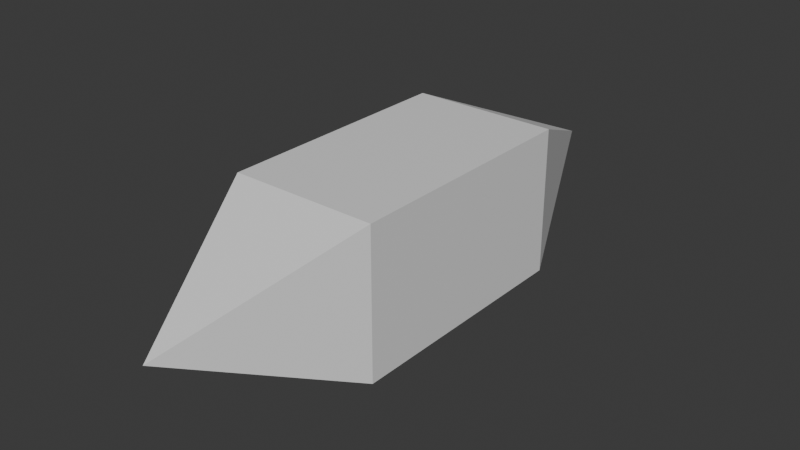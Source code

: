 # Source: Untitled1.blend  (saved by Blender 4.5.90; exported with 4.5.12 LTS)
import bpy
from mathutils import Matrix  # noqa: F401  (used for matrix-valued properties, if any)

bpy.ops.wm.read_factory_settings(use_empty=True)
scene = bpy.context.scene
scene.name = 'Scene'

# ---- collections
col_collection = bpy.data.collections.new('Collection'); scene.collection.children.link(col_collection)

# ---- materials (node trees are filled in below, after node groups)
mat_material = bpy.data.materials.new('Material')
mat_material.alpha_threshold = 0.0
mat_material.roughness = 0.5
mat_material.line_color = (0.0, 0.0, 0.0, 1.0)

# ---- material node trees
mat_material.use_nodes = True; mat_material.node_tree.nodes.clear()
_N = mat_material.node_tree.nodes; _L = mat_material.node_tree.links
n0 = _N.new('ShaderNodeOutputMaterial'); n0.name = 'Material Output'; n0.location = (200, 100)
n1 = _N.new('ShaderNodeBsdfPrincipled'); n1.name = 'Principled BSDF'; n1.location = (-200, 100)
n1.inputs[3].default_value = 1.45
_L.new(n1.outputs[0], n0.inputs[0])
n0.is_active_output = True

# ---- world
world_world = bpy.data.worlds.new('World'); scene.world = world_world
world_world.use_nodes = True; world_world.node_tree.nodes.clear()
_N = world_world.node_tree.nodes; _L = world_world.node_tree.links
n0 = _N.new('ShaderNodeOutputWorld'); n0.name = 'World Output'; n0.location = (200, 100)
n1 = _N.new('ShaderNodeBackground'); n1.name = 'Background'; n1.location = (-200, 100)
n1.inputs[0].default_value = (0.05088, 0.05088, 0.05088, 1.0)
_L.new(n1.outputs[0], n0.inputs[0])
n0.is_active_output = True
world_world.color = (0.05088, 0.05088, 0.05088)
world_world.sun_shadow_jitter_overblur = 0.0

# ---- meshes
me_cube = bpy.data.meshes.new('Cube')
me_cube.from_pydata([(-1.0, 1.674, 1.0), (-1.0, 1.674, -1.0), (1.0, 1.674, 1.0), (1.0, 1.674, -1.0), (-1.0, -1.674, 1.0), (-1.0, -1.674, -1.0), (1.0, -1.674, 1.0), (1.0, -1.674, -1.0), (-1.0, -4.371e-08, -1.0), (1.0, 4.371e-08, 1.0), (1.0, 4.371e-08, -1.0), (-1.0, -4.371e-08, 1.0), (-1.726e-07, 3.95, 0.0), (1.726e-07, -3.95, 0.0), (-1.0, -4.371e-08, 0.0), (1.0, 4.371e-08, 0.0), (7.319e-08, -1.674, -1.0), (-7.319e-08, 1.674, 1.0), (7.319e-08, -1.674, 1.0), (-7.319e-08, 1.674, -1.0), (0.0, 0.0, -1.0), (0.0, 0.0, 1.0), (-1.0, -1.674, 0.0), (-1.0, 1.674, 0.0), (1.0, -1.674, 0.0), (1.0, 1.674, 0.0)], [], [(21, 18, 6, 9), (15, 9, 6, 24), (13, 18, 4), (20, 19, 3, 10), (12, 17, 2), (14, 11, 0, 23), (13, 4, 22), (16, 20, 10, 7), (12, 2, 25), (17, 21, 9, 2), (3, 25, 15, 10), (5, 13, 22), (8, 14, 23, 1), (19, 12, 3), (16, 13, 5), (10, 15, 24, 7), (7, 13, 16), (1, 12, 19), (0, 11, 21, 17), (5, 8, 20, 16), (12, 0, 17), (8, 1, 19, 20), (13, 6, 18), (11, 4, 18, 21), (22, 4, 11, 14), (22, 14, 8, 5), (23, 0, 12), (1, 23, 12), (24, 6, 13), (7, 24, 13), (25, 3, 12), (25, 2, 9, 15)])
_uv = me_cube.uv_layers.new(name='UVMap')
_uv.uv.foreach_set('vector', [0.75, 0.625, 0.875, 0.625, 0.875, 0.75, 0.75, 0.75, 0.5, 0.875, 0.625, 0.875, 0.625, 1.0, 0.5, 0.928, 0.5, 0.125, 0.625, 0.125, 0.625, 0.25, 0.25, 0.625, 0.375, 0.625, 0.375, 0.75, 0.25, 0.75, 0.5, 0.625, 0.625, 0.625, 0.625, 0.75, 0.5, 0.375, 0.625, 0.375, 0.625, 0.5, 0.5, 0.428, 0.5, 0.25, 0.625, 0.25, 0.5, 0.322, 0.125, 0.625, 0.25, 0.625, 0.25, 0.75, 0.125, 0.75, 0.5, 0.75, 0.625, 0.75, 0.5, 0.822, 0.625, 0.625, 0.75, 0.625, 0.75, 0.75, 0.625, 0.75, 0.375, 0.75, 0.5, 0.822, 0.5, 0.875, 0.375, 0.875, 0.375, 0.25, 0.5, 0.25, 0.5, 0.322, 0.375, 0.375, 0.5, 0.375, 0.5, 0.428, 0.375, 0.5, 0.375, 0.625, 0.5, 0.75, 0.375, 0.75, 0.375, 0.125, 0.5, 0.25, 0.375, 0.25, 0.375, 0.875, 0.5, 0.875, 0.5, 0.928, 0.375, 1.0, 0.375, 0.0, 0.5, 0.125, 0.375, 0.125, 0.375, 0.5, 0.5, 0.625, 0.375, 0.625, 0.625, 0.5, 0.75, 0.5, 0.75, 0.625, 0.625, 0.625, 0.125, 0.5, 0.25, 0.5, 0.25, 0.625, 0.125, 0.625, 0.5, 0.5, 0.625, 0.5, 0.625, 0.625, 0.25, 0.5, 0.375, 0.5, 0.375, 0.625, 0.25, 0.625, 0.5, 0.0, 0.625, 0.0, 0.625, 0.125, 0.75, 0.5, 0.875, 0.5, 0.875, 0.625, 0.75, 0.625, 0.5, 0.322, 0.625, 0.25, 0.625, 0.375, 0.5, 0.375, 0.5, 0.322, 0.5, 0.375, 0.375, 0.375, 0.375, 0.25, 0.5, 0.428, 0.625, 0.5, 0.5, 0.5, 0.375, 0.5, 0.5, 0.428, 0.5, 0.5, 0.5, 0.928, 0.625, 1.0, 0.5, 1.0, 0.375, 1.0, 0.5, 0.928, 0.5, 1.0, 0.5, 0.822, 0.375, 0.75, 0.5, 0.75, 0.5, 0.822, 0.625, 0.75, 0.625, 0.875, 0.5, 0.875])
me_cube.materials.append(mat_material)
me_cube.use_mirror_vertex_groups = False
me_cube.update()

# ---- objects
ob_ice_lance = bpy.data.objects.new('Ice Lance', me_cube)

# ---- transforms, parenting, visibility, modifiers, constraints
ob_ice_lance.location = (0.0, 0.0, 0.0)
ob_ice_lance.lock_rotations_4d = False
ob_ice_lance.empty_display_type = 'ARROWS'
ob_ice_lance.lineart.crease_threshold = 0.0

# ---- collection membership
col_collection.objects.link(ob_ice_lance)

# ---- scene / render settings (as saved in the file)
scene.frame_start = 1; scene.frame_end = 250; scene.frame_set(1)
scene.render.engine = 'BLENDER_EEVEE_NEXT'
bpy.context.view_layer.update()

# ---- added for rendering (the .blend has no active camera and no usable light): camera, sun
cam_auto = bpy.data.cameras.new('AutoCamera')
cam_auto.lens = 50.0
cam_auto.sensor_width = 36.0
cam_auto.clip_end = 1000.0
ob_auto_camera = bpy.data.objects.new('AutoCamera', cam_auto)
scene.collection.objects.link(ob_auto_camera)
ob_auto_camera.location = (7.76294, -9.31553, 6.21035)
ob_auto_camera.rotation_euler = (1.09748, -7.21219e-08, 0.694738)
scene.camera = ob_auto_camera
light_auto_sun = bpy.data.lights.new('AutoSun', 'SUN')
light_auto_sun.energy = 3.0
light_auto_sun.angle = 0.0523599
ob_auto_sun = bpy.data.objects.new('AutoSun', light_auto_sun)
scene.collection.objects.link(ob_auto_sun)
ob_auto_sun.rotation_euler = (0.872665, 0.174533, 0.523599)
bpy.context.view_layer.update()
